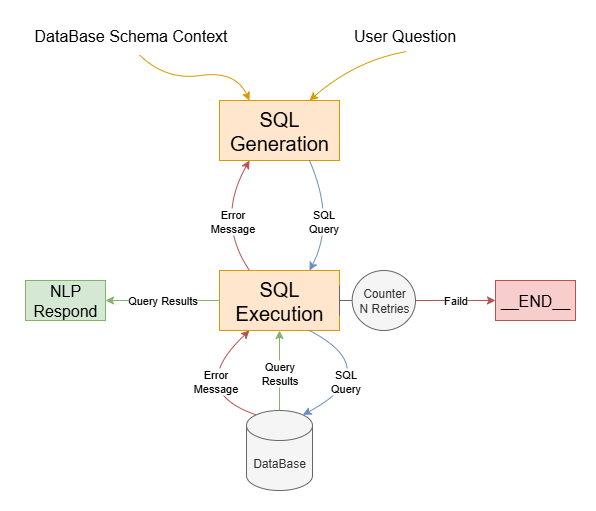

The diagram above was exported from draw.io. Its source (the exported page's mxGraphModel, read from the mxfile embedded in the PNG):
<mxGraphModel dx="868" dy="522" grid="1" gridSize="10" guides="1" tooltips="1" connect="1" arrows="1" fold="1" page="1" pageScale="1" pageWidth="827" pageHeight="583" math="0" shadow="0">
  <root>
    <mxCell id="0" />
    <mxCell id="1" parent="0" />
    <mxCell id="Swv4E1U3XV0hl9CxBHf8-1" value="&lt;font style=&quot;font-size: 20px;&quot;&gt;SQL Generation&lt;/font&gt;" style="rounded=0;whiteSpace=wrap;html=1;fillColor=#ffe6cc;strokeColor=#d79b00;" vertex="1" parent="1">
      <mxGeometry x="335" y="137" width="120" height="60" as="geometry" />
    </mxCell>
    <mxCell id="Swv4E1U3XV0hl9CxBHf8-28" style="edgeStyle=orthogonalEdgeStyle;rounded=0;orthogonalLoop=1;jettySize=auto;html=1;entryX=1;entryY=0.5;entryDx=0;entryDy=0;fillColor=#d5e8d4;strokeColor=#82b366;" edge="1" parent="1" source="Swv4E1U3XV0hl9CxBHf8-2" target="Swv4E1U3XV0hl9CxBHf8-27">
      <mxGeometry relative="1" as="geometry" />
    </mxCell>
    <mxCell id="Swv4E1U3XV0hl9CxBHf8-30" value="Query Results" style="edgeLabel;html=1;align=center;verticalAlign=middle;resizable=0;points=[];" vertex="1" connectable="0" parent="Swv4E1U3XV0hl9CxBHf8-28">
      <mxGeometry x="0.0052" relative="1" as="geometry">
        <mxPoint as="offset" />
      </mxGeometry>
    </mxCell>
    <mxCell id="Swv4E1U3XV0hl9CxBHf8-2" value="&lt;span style=&quot;font-size: 20px;&quot;&gt;SQL Execution&lt;/span&gt;" style="rounded=0;whiteSpace=wrap;html=1;fillColor=#ffe6cc;strokeColor=#d79b00;" vertex="1" parent="1">
      <mxGeometry x="335" y="307" width="120" height="60" as="geometry" />
    </mxCell>
    <mxCell id="Swv4E1U3XV0hl9CxBHf8-3" value="&lt;font style=&quot;font-size: 16px;&quot;&gt;DataBase Schema Context&lt;/font&gt;" style="text;html=1;align=center;verticalAlign=middle;resizable=0;points=[];autosize=1;strokeColor=none;fillColor=none;" vertex="1" parent="1">
      <mxGeometry x="136" y="57" width="220" height="30" as="geometry" />
    </mxCell>
    <mxCell id="Swv4E1U3XV0hl9CxBHf8-4" value="&lt;font style=&quot;font-size: 16px;&quot;&gt;User Question&lt;/font&gt;" style="text;html=1;align=center;verticalAlign=middle;resizable=0;points=[];autosize=1;strokeColor=none;fillColor=none;" vertex="1" parent="1">
      <mxGeometry x="455" y="57" width="130" height="30" as="geometry" />
    </mxCell>
    <mxCell id="Swv4E1U3XV0hl9CxBHf8-6" value="" style="curved=1;endArrow=classic;html=1;rounded=0;exitX=0.541;exitY=1.147;exitDx=0;exitDy=0;exitPerimeter=0;entryX=0.25;entryY=0;entryDx=0;entryDy=0;fillColor=#ffe6cc;strokeColor=#d79b00;" edge="1" parent="1" source="Swv4E1U3XV0hl9CxBHf8-3" target="Swv4E1U3XV0hl9CxBHf8-1">
      <mxGeometry width="50" height="50" relative="1" as="geometry">
        <mxPoint x="411" y="127" as="sourcePoint" />
        <mxPoint x="461" y="77" as="targetPoint" />
        <Array as="points">
          <mxPoint x="281" y="117" />
          <mxPoint x="351" y="107" />
        </Array>
      </mxGeometry>
    </mxCell>
    <mxCell id="Swv4E1U3XV0hl9CxBHf8-7" value="" style="curved=1;endArrow=classic;html=1;rounded=0;exitX=0.511;exitY=1.04;exitDx=0;exitDy=0;exitPerimeter=0;entryX=0.75;entryY=0;entryDx=0;entryDy=0;fillColor=#ffe6cc;strokeColor=#d79b00;" edge="1" parent="1" source="Swv4E1U3XV0hl9CxBHf8-4" target="Swv4E1U3XV0hl9CxBHf8-1">
      <mxGeometry width="50" height="50" relative="1" as="geometry">
        <mxPoint x="311" y="107" as="sourcePoint" />
        <mxPoint x="421" y="153" as="targetPoint" />
        <Array as="points">
          <mxPoint x="471" y="97" />
        </Array>
      </mxGeometry>
    </mxCell>
    <mxCell id="Swv4E1U3XV0hl9CxBHf8-8" value="" style="curved=1;endArrow=classic;html=1;rounded=0;exitX=0.25;exitY=0;exitDx=0;exitDy=0;entryX=0.25;entryY=1;entryDx=0;entryDy=0;fillColor=#f8cecc;strokeColor=#b85450;" edge="1" parent="1" source="Swv4E1U3XV0hl9CxBHf8-2" target="Swv4E1U3XV0hl9CxBHf8-1">
      <mxGeometry width="50" height="50" relative="1" as="geometry">
        <mxPoint x="557" y="97" as="sourcePoint" />
        <mxPoint x="461" y="146" as="targetPoint" />
        <Array as="points">
          <mxPoint x="331" y="257" />
        </Array>
      </mxGeometry>
    </mxCell>
    <mxCell id="Swv4E1U3XV0hl9CxBHf8-20" value="Error&lt;div&gt;Message&lt;/div&gt;" style="edgeLabel;html=1;align=center;verticalAlign=middle;resizable=0;points=[];" vertex="1" connectable="0" parent="Swv4E1U3XV0hl9CxBHf8-8">
      <mxGeometry x="-0.2107" y="-13" relative="1" as="geometry">
        <mxPoint as="offset" />
      </mxGeometry>
    </mxCell>
    <mxCell id="Swv4E1U3XV0hl9CxBHf8-9" value="" style="curved=1;endArrow=classic;html=1;rounded=0;exitX=0.75;exitY=1;exitDx=0;exitDy=0;entryX=0.75;entryY=0;entryDx=0;entryDy=0;fillColor=#dae8fc;strokeColor=#6c8ebf;" edge="1" parent="1" source="Swv4E1U3XV0hl9CxBHf8-1" target="Swv4E1U3XV0hl9CxBHf8-2">
      <mxGeometry width="50" height="50" relative="1" as="geometry">
        <mxPoint x="375" y="257" as="sourcePoint" />
        <mxPoint x="375" y="427" as="targetPoint" />
        <Array as="points">
          <mxPoint x="451" y="257" />
        </Array>
      </mxGeometry>
    </mxCell>
    <mxCell id="Swv4E1U3XV0hl9CxBHf8-15" value="SQL&lt;div&gt;Query&lt;/div&gt;" style="edgeLabel;html=1;align=center;verticalAlign=middle;resizable=0;points=[];" vertex="1" connectable="0" parent="Swv4E1U3XV0hl9CxBHf8-9">
      <mxGeometry x="0.1726" y="-11" relative="1" as="geometry">
        <mxPoint as="offset" />
      </mxGeometry>
    </mxCell>
    <mxCell id="Swv4E1U3XV0hl9CxBHf8-11" value="DataBase" style="shape=cylinder3;whiteSpace=wrap;html=1;boundedLbl=1;backgroundOutline=1;size=15;fillColor=#f5f5f5;strokeColor=#666666;fontColor=#333333;" vertex="1" parent="1">
      <mxGeometry x="362" y="447" width="66" height="80" as="geometry" />
    </mxCell>
    <mxCell id="Swv4E1U3XV0hl9CxBHf8-13" value="" style="curved=1;endArrow=classic;html=1;rounded=0;exitX=0.75;exitY=1;exitDx=0;exitDy=0;entryX=0.855;entryY=0;entryDx=0;entryDy=4.35;entryPerimeter=0;fillColor=#dae8fc;strokeColor=#6c8ebf;" edge="1" parent="1" source="Swv4E1U3XV0hl9CxBHf8-2" target="Swv4E1U3XV0hl9CxBHf8-11">
      <mxGeometry width="50" height="50" relative="1" as="geometry">
        <mxPoint x="428" y="367" as="sourcePoint" />
        <mxPoint x="428" y="477" as="targetPoint" />
        <Array as="points">
          <mxPoint x="501" y="407" />
        </Array>
      </mxGeometry>
    </mxCell>
    <mxCell id="Swv4E1U3XV0hl9CxBHf8-17" value="SQL&lt;div&gt;Query&lt;/div&gt;" style="edgeLabel;html=1;align=center;verticalAlign=middle;resizable=0;points=[];" vertex="1" connectable="0" parent="Swv4E1U3XV0hl9CxBHf8-13">
      <mxGeometry x="-0.0181" y="-8" relative="1" as="geometry">
        <mxPoint x="-34" y="16" as="offset" />
      </mxGeometry>
    </mxCell>
    <mxCell id="Swv4E1U3XV0hl9CxBHf8-14" value="" style="curved=1;endArrow=classic;html=1;rounded=0;exitX=0.145;exitY=0;exitDx=0;exitDy=4.35;entryX=0.25;entryY=1;entryDx=0;entryDy=0;exitPerimeter=0;fillColor=#f8cecc;strokeColor=#b85450;" edge="1" parent="1" source="Swv4E1U3XV0hl9CxBHf8-11" target="Swv4E1U3XV0hl9CxBHf8-2">
      <mxGeometry width="50" height="50" relative="1" as="geometry">
        <mxPoint x="428" y="387" as="sourcePoint" />
        <mxPoint x="421" y="471" as="targetPoint" />
        <Array as="points">
          <mxPoint x="301" y="427" />
        </Array>
      </mxGeometry>
    </mxCell>
    <mxCell id="Swv4E1U3XV0hl9CxBHf8-18" value="Error&lt;div&gt;Message&lt;/div&gt;" style="edgeLabel;html=1;align=center;verticalAlign=middle;resizable=0;points=[];" vertex="1" connectable="0" parent="Swv4E1U3XV0hl9CxBHf8-14">
      <mxGeometry x="0.099" y="-3" relative="1" as="geometry">
        <mxPoint x="17" y="-2" as="offset" />
      </mxGeometry>
    </mxCell>
    <mxCell id="Swv4E1U3XV0hl9CxBHf8-22" style="edgeStyle=orthogonalEdgeStyle;rounded=0;orthogonalLoop=1;jettySize=auto;html=1;entryX=0;entryY=0.5;entryDx=0;entryDy=0;fillColor=#f8cecc;strokeColor=#b85450;" edge="1" parent="1" source="Swv4E1U3XV0hl9CxBHf8-21" target="Swv4E1U3XV0hl9CxBHf8-25">
      <mxGeometry relative="1" as="geometry">
        <mxPoint x="571" y="337" as="targetPoint" />
      </mxGeometry>
    </mxCell>
    <mxCell id="Swv4E1U3XV0hl9CxBHf8-32" value="Faild" style="edgeLabel;html=1;align=center;verticalAlign=middle;resizable=0;points=[];" vertex="1" connectable="0" parent="Swv4E1U3XV0hl9CxBHf8-22">
      <mxGeometry x="-0.0167" relative="1" as="geometry">
        <mxPoint as="offset" />
      </mxGeometry>
    </mxCell>
    <mxCell id="Swv4E1U3XV0hl9CxBHf8-21" value="&lt;font&gt;Counter&lt;/font&gt;&lt;div&gt;&lt;font&gt;N Retries&lt;/font&gt;&lt;/div&gt;" style="shape=umlBoundary;whiteSpace=wrap;html=1;fillColor=#f5f5f5;strokeColor=#666666;fontColor=#333333;" vertex="1" parent="1">
      <mxGeometry x="455" y="307" width="76" height="60" as="geometry" />
    </mxCell>
    <mxCell id="Swv4E1U3XV0hl9CxBHf8-25" value="&lt;font style=&quot;font-size: 16px;&quot;&gt;__END__&lt;/font&gt;" style="rounded=0;whiteSpace=wrap;html=1;fillColor=#f8cecc;strokeColor=#b85450;" vertex="1" parent="1">
      <mxGeometry x="611" y="317" width="80" height="40" as="geometry" />
    </mxCell>
    <mxCell id="Swv4E1U3XV0hl9CxBHf8-27" value="&lt;span style=&quot;font-size: 16px;&quot;&gt;NLP&lt;/span&gt;&lt;div&gt;&lt;span style=&quot;font-size: 16px;&quot;&gt;Respond&lt;/span&gt;&lt;/div&gt;" style="rounded=0;whiteSpace=wrap;html=1;fillColor=#d5e8d4;strokeColor=#82b366;" vertex="1" parent="1">
      <mxGeometry x="141" y="317" width="80" height="40" as="geometry" />
    </mxCell>
    <mxCell id="Swv4E1U3XV0hl9CxBHf8-33" value="" style="curved=1;endArrow=classic;html=1;rounded=0;exitX=0.5;exitY=0;exitDx=0;exitDy=0;entryX=0.5;entryY=1;entryDx=0;entryDy=0;exitPerimeter=0;fillColor=#d5e8d4;strokeColor=#82b366;" edge="1" parent="1" source="Swv4E1U3XV0hl9CxBHf8-11" target="Swv4E1U3XV0hl9CxBHf8-2">
      <mxGeometry width="50" height="50" relative="1" as="geometry">
        <mxPoint x="372" y="471" as="sourcePoint" />
        <mxPoint x="365" y="387" as="targetPoint" />
        <Array as="points" />
      </mxGeometry>
    </mxCell>
    <mxCell id="Swv4E1U3XV0hl9CxBHf8-34" value="Query&lt;div&gt;Results&lt;/div&gt;" style="edgeLabel;html=1;align=center;verticalAlign=middle;resizable=0;points=[];" vertex="1" connectable="0" parent="Swv4E1U3XV0hl9CxBHf8-33">
      <mxGeometry x="0.099" y="-3" relative="1" as="geometry">
        <mxPoint x="-3" y="7" as="offset" />
      </mxGeometry>
    </mxCell>
  </root>
</mxGraphModel>